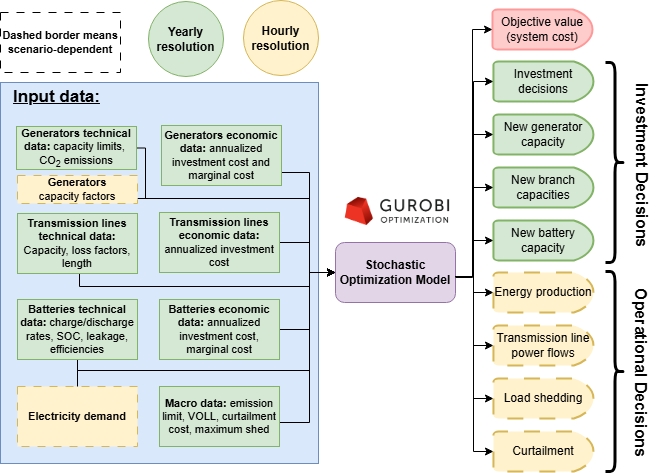

The diagram above was exported from draw.io. Its source (the exported page's mxGraphModel, read from the mxfile embedded in the PNG):
<mxGraphModel dx="1036" dy="571" grid="0" gridSize="10" guides="0" tooltips="1" connect="1" arrows="1" fold="1" page="0" pageScale="1" pageWidth="850" pageHeight="1100" math="0" shadow="0">
  <root>
    <mxCell id="0" />
    <mxCell id="1" parent="0" />
    <mxCell id="j7WFol-byvz3aAd6rmIg-10" value="" style="rounded=0;whiteSpace=wrap;html=1;fillColor=#dae8fc;strokeColor=#6c8ebf;" parent="1" vertex="1">
      <mxGeometry x="121" y="140" width="318" height="381" as="geometry" />
    </mxCell>
    <mxCell id="a5I6-kG3WHT_P0hfjT4_-22" style="edgeStyle=orthogonalEdgeStyle;rounded=0;orthogonalLoop=1;jettySize=auto;html=1;exitX=1;exitY=0.5;exitDx=0;exitDy=0;entryX=0;entryY=0.5;entryDx=0;entryDy=0;fontSize=11;" parent="1" source="a5I6-kG3WHT_P0hfjT4_-1" target="a5I6-kG3WHT_P0hfjT4_-13" edge="1">
      <mxGeometry relative="1" as="geometry">
        <Array as="points">
          <mxPoint x="198" y="474" />
          <mxPoint x="198" y="428" />
          <mxPoint x="430" y="428" />
          <mxPoint x="430" y="330" />
        </Array>
      </mxGeometry>
    </mxCell>
    <mxCell id="a5I6-kG3WHT_P0hfjT4_-1" value="&lt;b&gt;Electricity demand&lt;/b&gt;" style="rounded=0;whiteSpace=wrap;html=1;fontSize=11;fillColor=#fff2cc;strokeColor=#d6b656;dashed=1;dashPattern=8 8;" parent="1" vertex="1">
      <mxGeometry x="138" y="444" width="120" height="60" as="geometry" />
    </mxCell>
    <mxCell id="a5I6-kG3WHT_P0hfjT4_-23" style="edgeStyle=orthogonalEdgeStyle;rounded=0;orthogonalLoop=1;jettySize=auto;html=1;exitX=1;exitY=0.5;exitDx=0;exitDy=0;entryX=0;entryY=0.5;entryDx=0;entryDy=0;fontSize=11;" parent="1" source="a5I6-kG3WHT_P0hfjT4_-2" target="a5I6-kG3WHT_P0hfjT4_-13" edge="1">
      <mxGeometry relative="1" as="geometry">
        <Array as="points">
          <mxPoint x="402" y="230" />
          <mxPoint x="430" y="230" />
          <mxPoint x="430" y="330" />
        </Array>
      </mxGeometry>
    </mxCell>
    <mxCell id="a5I6-kG3WHT_P0hfjT4_-2" value="&lt;b&gt;Generators economic data: &lt;/b&gt;annualized investment cost and marginal cost" style="rounded=0;whiteSpace=wrap;html=1;fontSize=11;fillColor=#d5e8d4;strokeColor=#82b366;" parent="1" vertex="1">
      <mxGeometry x="282" y="183" width="120" height="60" as="geometry" />
    </mxCell>
    <mxCell id="a5I6-kG3WHT_P0hfjT4_-25" style="edgeStyle=orthogonalEdgeStyle;rounded=0;orthogonalLoop=1;jettySize=auto;html=1;entryX=0;entryY=0.5;entryDx=0;entryDy=0;fontSize=11;" parent="1" source="a5I6-kG3WHT_P0hfjT4_-3" target="a5I6-kG3WHT_P0hfjT4_-13" edge="1">
      <mxGeometry relative="1" as="geometry">
        <Array as="points">
          <mxPoint x="266" y="206" />
          <mxPoint x="266" y="256" />
          <mxPoint x="430" y="256" />
          <mxPoint x="430" y="330" />
        </Array>
      </mxGeometry>
    </mxCell>
    <mxCell id="a5I6-kG3WHT_P0hfjT4_-3" value="&lt;b&gt;Generators technical data:&lt;/b&gt;&amp;nbsp;capacity limits,&amp;nbsp; CO&lt;sub&gt;2&lt;/sub&gt;&amp;nbsp;emissions" style="rounded=0;whiteSpace=wrap;html=1;fontSize=11;fillColor=#d5e8d4;strokeColor=#82b366;" parent="1" vertex="1">
      <mxGeometry x="137" y="184" width="120" height="43" as="geometry" />
    </mxCell>
    <mxCell id="a5I6-kG3WHT_P0hfjT4_-26" style="edgeStyle=orthogonalEdgeStyle;rounded=0;orthogonalLoop=1;jettySize=auto;html=1;entryX=0;entryY=0.5;entryDx=0;entryDy=0;fontSize=11;" parent="1" source="a5I6-kG3WHT_P0hfjT4_-4" target="a5I6-kG3WHT_P0hfjT4_-13" edge="1">
      <mxGeometry relative="1" as="geometry">
        <Array as="points">
          <mxPoint x="200" y="344" />
          <mxPoint x="430" y="344" />
          <mxPoint x="430" y="330" />
        </Array>
      </mxGeometry>
    </mxCell>
    <mxCell id="a5I6-kG3WHT_P0hfjT4_-4" value="&lt;b&gt;Transmission lines technical data:&lt;/b&gt; Capacity, loss factors, length" style="rounded=0;whiteSpace=wrap;html=1;fontSize=11;fillColor=#d5e8d4;strokeColor=#82b366;" parent="1" vertex="1">
      <mxGeometry x="138" y="271" width="120" height="60" as="geometry" />
    </mxCell>
    <mxCell id="a5I6-kG3WHT_P0hfjT4_-30" style="edgeStyle=orthogonalEdgeStyle;rounded=0;orthogonalLoop=1;jettySize=auto;html=1;entryX=0;entryY=0.5;entryDx=0;entryDy=0;fontSize=11;" parent="1" source="a5I6-kG3WHT_P0hfjT4_-8" target="a5I6-kG3WHT_P0hfjT4_-13" edge="1">
      <mxGeometry relative="1" as="geometry">
        <Array as="points">
          <mxPoint x="430" y="480" />
          <mxPoint x="430" y="330" />
        </Array>
      </mxGeometry>
    </mxCell>
    <mxCell id="a5I6-kG3WHT_P0hfjT4_-8" value="&lt;b&gt;Macro data:&lt;/b&gt; emission limit, VOLL, curtailment cost, maximum shed" style="rounded=0;whiteSpace=wrap;html=1;fontSize=11;fillColor=#d5e8d4;strokeColor=#82b366;" parent="1" vertex="1">
      <mxGeometry x="280" y="444" width="120" height="60" as="geometry" />
    </mxCell>
    <mxCell id="a5I6-kG3WHT_P0hfjT4_-29" style="edgeStyle=orthogonalEdgeStyle;rounded=0;orthogonalLoop=1;jettySize=auto;html=1;entryX=0;entryY=0.5;entryDx=0;entryDy=0;fontSize=11;" parent="1" source="a5I6-kG3WHT_P0hfjT4_-9" target="a5I6-kG3WHT_P0hfjT4_-13" edge="1">
      <mxGeometry relative="1" as="geometry">
        <Array as="points">
          <mxPoint x="198" y="428" />
          <mxPoint x="430" y="428" />
          <mxPoint x="430" y="330" />
        </Array>
      </mxGeometry>
    </mxCell>
    <mxCell id="a5I6-kG3WHT_P0hfjT4_-9" value="&lt;b&gt;Batteries technical data:&lt;/b&gt; charge/discharge rates, SOC, leakage, efficiencies" style="rounded=0;whiteSpace=wrap;html=1;fontSize=11;fillColor=#d5e8d4;strokeColor=#82b366;" parent="1" vertex="1">
      <mxGeometry x="138" y="357" width="120" height="60" as="geometry" />
    </mxCell>
    <mxCell id="irVmm5vTjcTsgOGKH9Y8-4" style="edgeStyle=orthogonalEdgeStyle;rounded=0;orthogonalLoop=1;jettySize=auto;html=1;entryX=0;entryY=0.5;entryDx=0;entryDy=0;" parent="1" source="a5I6-kG3WHT_P0hfjT4_-10" target="a5I6-kG3WHT_P0hfjT4_-13" edge="1">
      <mxGeometry relative="1" as="geometry">
        <Array as="points">
          <mxPoint x="430" y="300" />
          <mxPoint x="430" y="330" />
        </Array>
      </mxGeometry>
    </mxCell>
    <mxCell id="a5I6-kG3WHT_P0hfjT4_-10" value="&lt;b&gt;Transmission lines economic data:&lt;/b&gt; annualized investment cost" style="rounded=0;whiteSpace=wrap;html=1;fontSize=11;fillColor=#d5e8d4;strokeColor=#82b366;" parent="1" vertex="1">
      <mxGeometry x="280" y="270" width="120" height="60" as="geometry" />
    </mxCell>
    <mxCell id="irVmm5vTjcTsgOGKH9Y8-3" style="edgeStyle=orthogonalEdgeStyle;rounded=0;orthogonalLoop=1;jettySize=auto;html=1;entryX=0;entryY=0.5;entryDx=0;entryDy=0;" parent="1" source="a5I6-kG3WHT_P0hfjT4_-11" target="a5I6-kG3WHT_P0hfjT4_-13" edge="1">
      <mxGeometry relative="1" as="geometry">
        <Array as="points">
          <mxPoint x="430" y="387" />
          <mxPoint x="430" y="330" />
        </Array>
      </mxGeometry>
    </mxCell>
    <mxCell id="a5I6-kG3WHT_P0hfjT4_-11" value="&lt;b&gt;Batteries economic data:&lt;/b&gt; annualized investment cost, marginal cost" style="rounded=0;whiteSpace=wrap;html=1;fontSize=11;fillColor=#d5e8d4;strokeColor=#82b366;" parent="1" vertex="1">
      <mxGeometry x="280" y="357" width="120" height="60" as="geometry" />
    </mxCell>
    <mxCell id="a5I6-kG3WHT_P0hfjT4_-13" value="Stochastic Optimization Model" style="rounded=1;whiteSpace=wrap;html=1;fillColor=#e1d5e7;strokeColor=#9673a6;fontSize=12;fontStyle=1" parent="1" vertex="1">
      <mxGeometry x="456" y="300" width="120" height="60" as="geometry" />
    </mxCell>
    <mxCell id="a5I6-kG3WHT_P0hfjT4_-14" value="" style="shape=image;verticalLabelPosition=bottom;labelBackgroundColor=default;verticalAlign=top;aspect=fixed;imageAspect=0;image=https://baobabsoluciones.es/wp-content/uploads/Gurobi-Logo-01-black-680x270.png;fontSize=11;" parent="1" vertex="1">
      <mxGeometry x="455" y="244" width="125.93" height="50" as="geometry" />
    </mxCell>
    <mxCell id="a5I6-kG3WHT_P0hfjT4_-37" value="New branch capacities" style="strokeWidth=2;html=1;shape=mxgraph.flowchart.delay;whiteSpace=wrap;strokeColor=#82b366;align=center;verticalAlign=middle;fontFamily=Helvetica;fontSize=12;fillColor=#d5e8d4;" parent="1" vertex="1">
      <mxGeometry x="613.96" y="225" width="100" height="40" as="geometry" />
    </mxCell>
    <mxCell id="a5I6-kG3WHT_P0hfjT4_-39" value="Curtailment" style="strokeWidth=2;html=1;shape=mxgraph.flowchart.delay;whiteSpace=wrap;strokeColor=#d6b656;align=center;verticalAlign=middle;fontFamily=Helvetica;fontSize=12;fillColor=#fff2cc;dashed=1;dashPattern=8 8;" parent="1" vertex="1">
      <mxGeometry x="613.96" y="489" width="100" height="40" as="geometry" />
    </mxCell>
    <mxCell id="a5I6-kG3WHT_P0hfjT4_-40" value="Load shedding" style="strokeWidth=2;html=1;shape=mxgraph.flowchart.delay;whiteSpace=wrap;strokeColor=#d6b656;align=center;verticalAlign=middle;fontFamily=Helvetica;fontSize=12;fillColor=#fff2cc;dashed=1;dashPattern=8 8;" parent="1" vertex="1">
      <mxGeometry x="613.96" y="436" width="100" height="40" as="geometry" />
    </mxCell>
    <mxCell id="a5I6-kG3WHT_P0hfjT4_-41" value="Energy production" style="strokeWidth=2;html=1;shape=mxgraph.flowchart.delay;whiteSpace=wrap;fillColor=#fff2cc;strokeColor=#d6b656;fontSize=12;dashed=1;dashPattern=8 8;" parent="1" vertex="1">
      <mxGeometry x="613.96" y="330" width="100" height="40" as="geometry" />
    </mxCell>
    <mxCell id="a5I6-kG3WHT_P0hfjT4_-42" value="Transmission line power flows" style="strokeWidth=2;html=1;shape=mxgraph.flowchart.delay;whiteSpace=wrap;strokeColor=#d6b656;align=center;verticalAlign=middle;fontFamily=Helvetica;fontSize=12;fillColor=#fff2cc;dashed=1;dashPattern=8 8;" parent="1" vertex="1">
      <mxGeometry x="613.96" y="383" width="100" height="40" as="geometry" />
    </mxCell>
    <mxCell id="a5I6-kG3WHT_P0hfjT4_-43" value="Investment decisions" style="strokeWidth=2;html=1;shape=mxgraph.flowchart.delay;whiteSpace=wrap;strokeColor=#82b366;align=center;verticalAlign=middle;fontFamily=Helvetica;fontSize=12;fillColor=#d5e8d4;" parent="1" vertex="1">
      <mxGeometry x="613.96" y="119" width="100" height="40" as="geometry" />
    </mxCell>
    <mxCell id="a5I6-kG3WHT_P0hfjT4_-44" style="edgeStyle=orthogonalEdgeStyle;rounded=0;orthogonalLoop=1;jettySize=auto;html=1;exitX=0.5;exitY=1;exitDx=0;exitDy=0;exitPerimeter=0;strokeColor=#d6b656;strokeWidth=2;align=center;verticalAlign=middle;fontFamily=Helvetica;fontSize=11;fontColor=default;fillColor=#fff2cc;" parent="1" source="a5I6-kG3WHT_P0hfjT4_-43" target="a5I6-kG3WHT_P0hfjT4_-43" edge="1">
      <mxGeometry relative="1" as="geometry" />
    </mxCell>
    <mxCell id="a5I6-kG3WHT_P0hfjT4_-38" value="New generator capacity" style="strokeWidth=2;html=1;shape=mxgraph.flowchart.delay;whiteSpace=wrap;strokeColor=#82b366;align=center;verticalAlign=middle;fontFamily=Helvetica;fontSize=12;fillColor=#d5e8d4;" parent="1" vertex="1">
      <mxGeometry x="613.96" y="172" width="100" height="40" as="geometry" />
    </mxCell>
    <mxCell id="a5I6-kG3WHT_P0hfjT4_-47" value="New battery capacity" style="strokeWidth=2;html=1;shape=mxgraph.flowchart.delay;whiteSpace=wrap;strokeColor=#82b366;align=center;verticalAlign=middle;fontFamily=Helvetica;fontSize=12;fillColor=#d5e8d4;" parent="1" vertex="1">
      <mxGeometry x="613.96" y="278" width="100" height="40" as="geometry" />
    </mxCell>
    <mxCell id="a5I6-kG3WHT_P0hfjT4_-50" style="edgeStyle=orthogonalEdgeStyle;rounded=0;orthogonalLoop=1;jettySize=auto;html=1;entryX=0;entryY=0.5;entryDx=0;entryDy=0;entryPerimeter=0;fontFamily=Helvetica;fontSize=11;fontColor=default;" parent="1" source="a5I6-kG3WHT_P0hfjT4_-13" target="a5I6-kG3WHT_P0hfjT4_-43" edge="1">
      <mxGeometry relative="1" as="geometry">
        <Array as="points">
          <mxPoint x="593.96" y="334" />
          <mxPoint x="593.96" y="139" />
        </Array>
      </mxGeometry>
    </mxCell>
    <mxCell id="a5I6-kG3WHT_P0hfjT4_-51" style="edgeStyle=orthogonalEdgeStyle;rounded=0;orthogonalLoop=1;jettySize=auto;html=1;entryX=0;entryY=0.5;entryDx=0;entryDy=0;entryPerimeter=0;fontFamily=Helvetica;fontSize=11;fontColor=default;" parent="1" source="a5I6-kG3WHT_P0hfjT4_-13" target="a5I6-kG3WHT_P0hfjT4_-38" edge="1">
      <mxGeometry relative="1" as="geometry">
        <Array as="points">
          <mxPoint x="593.96" y="334" />
          <mxPoint x="593.96" y="192" />
        </Array>
      </mxGeometry>
    </mxCell>
    <mxCell id="a5I6-kG3WHT_P0hfjT4_-52" style="edgeStyle=orthogonalEdgeStyle;rounded=0;orthogonalLoop=1;jettySize=auto;html=1;entryX=0;entryY=0.5;entryDx=0;entryDy=0;entryPerimeter=0;fontFamily=Helvetica;fontSize=11;fontColor=default;" parent="1" source="a5I6-kG3WHT_P0hfjT4_-13" target="a5I6-kG3WHT_P0hfjT4_-37" edge="1">
      <mxGeometry relative="1" as="geometry">
        <Array as="points">
          <mxPoint x="593.96" y="334" />
          <mxPoint x="593.96" y="245" />
        </Array>
      </mxGeometry>
    </mxCell>
    <mxCell id="a5I6-kG3WHT_P0hfjT4_-53" style="edgeStyle=orthogonalEdgeStyle;rounded=0;orthogonalLoop=1;jettySize=auto;html=1;entryX=0;entryY=0.5;entryDx=0;entryDy=0;entryPerimeter=0;fontFamily=Helvetica;fontSize=11;fontColor=default;" parent="1" source="a5I6-kG3WHT_P0hfjT4_-13" target="a5I6-kG3WHT_P0hfjT4_-47" edge="1">
      <mxGeometry relative="1" as="geometry">
        <Array as="points">
          <mxPoint x="593.96" y="334" />
          <mxPoint x="593.96" y="298" />
        </Array>
      </mxGeometry>
    </mxCell>
    <mxCell id="a5I6-kG3WHT_P0hfjT4_-54" style="edgeStyle=orthogonalEdgeStyle;rounded=0;orthogonalLoop=1;jettySize=auto;html=1;entryX=0;entryY=0.5;entryDx=0;entryDy=0;entryPerimeter=0;fontFamily=Helvetica;fontSize=11;fontColor=default;" parent="1" source="a5I6-kG3WHT_P0hfjT4_-13" target="a5I6-kG3WHT_P0hfjT4_-41" edge="1">
      <mxGeometry relative="1" as="geometry">
        <Array as="points">
          <mxPoint x="593.96" y="334" />
          <mxPoint x="593.96" y="350" />
        </Array>
      </mxGeometry>
    </mxCell>
    <mxCell id="a5I6-kG3WHT_P0hfjT4_-55" style="edgeStyle=orthogonalEdgeStyle;rounded=0;orthogonalLoop=1;jettySize=auto;html=1;entryX=0;entryY=0.5;entryDx=0;entryDy=0;entryPerimeter=0;fontFamily=Helvetica;fontSize=11;fontColor=default;" parent="1" source="a5I6-kG3WHT_P0hfjT4_-13" target="a5I6-kG3WHT_P0hfjT4_-42" edge="1">
      <mxGeometry relative="1" as="geometry">
        <Array as="points">
          <mxPoint x="593.96" y="334" />
          <mxPoint x="593.96" y="403" />
        </Array>
      </mxGeometry>
    </mxCell>
    <mxCell id="a5I6-kG3WHT_P0hfjT4_-56" style="edgeStyle=orthogonalEdgeStyle;rounded=0;orthogonalLoop=1;jettySize=auto;html=1;entryX=0;entryY=0.5;entryDx=0;entryDy=0;entryPerimeter=0;fontFamily=Helvetica;fontSize=11;fontColor=default;" parent="1" source="a5I6-kG3WHT_P0hfjT4_-13" target="a5I6-kG3WHT_P0hfjT4_-40" edge="1">
      <mxGeometry relative="1" as="geometry">
        <Array as="points">
          <mxPoint x="593.96" y="334" />
          <mxPoint x="593.96" y="456" />
        </Array>
      </mxGeometry>
    </mxCell>
    <mxCell id="a5I6-kG3WHT_P0hfjT4_-57" style="edgeStyle=orthogonalEdgeStyle;rounded=0;orthogonalLoop=1;jettySize=auto;html=1;entryX=0;entryY=0.5;entryDx=0;entryDy=0;entryPerimeter=0;fontFamily=Helvetica;fontSize=11;fontColor=default;" parent="1" source="a5I6-kG3WHT_P0hfjT4_-13" target="a5I6-kG3WHT_P0hfjT4_-39" edge="1">
      <mxGeometry relative="1" as="geometry">
        <Array as="points">
          <mxPoint x="593.96" y="334" />
          <mxPoint x="593.96" y="509" />
        </Array>
      </mxGeometry>
    </mxCell>
    <mxCell id="j7WFol-byvz3aAd6rmIg-9" value="&lt;span&gt;Dashed border means scenario-dependent&lt;/span&gt;" style="rounded=0;whiteSpace=wrap;html=1;fontSize=11;dashed=1;dashPattern=8 8;fontStyle=1" parent="1" vertex="1">
      <mxGeometry x="121" y="70" width="120" height="60" as="geometry" />
    </mxCell>
    <mxCell id="j7WFol-byvz3aAd6rmIg-13" value="&lt;b&gt;&lt;font style=&quot;font-size: 17px;&quot;&gt;&lt;u&gt;Input data:&lt;/u&gt;&lt;/font&gt;&lt;/b&gt;" style="text;html=1;align=center;verticalAlign=middle;whiteSpace=wrap;rounded=0;" parent="1" vertex="1">
      <mxGeometry x="130" y="131" width="95" height="48" as="geometry" />
    </mxCell>
    <mxCell id="irVmm5vTjcTsgOGKH9Y8-5" value="Yearly resolution" style="ellipse;whiteSpace=wrap;html=1;aspect=fixed;fillColor=#d5e8d4;strokeColor=#82b366;fontStyle=1" parent="1" vertex="1">
      <mxGeometry x="269" y="59" width="75" height="75" as="geometry" />
    </mxCell>
    <mxCell id="irVmm5vTjcTsgOGKH9Y8-6" value="Hourly resolution" style="ellipse;whiteSpace=wrap;html=1;aspect=fixed;fillColor=#fff2cc;strokeColor=#d6b656;fontStyle=1" parent="1" vertex="1">
      <mxGeometry x="364" y="58" width="75" height="75" as="geometry" />
    </mxCell>
    <mxCell id="pu8MflwzoA9FKzKVOpNb-2" style="edgeStyle=orthogonalEdgeStyle;rounded=0;orthogonalLoop=1;jettySize=auto;html=1;entryX=0;entryY=0.5;entryDx=0;entryDy=0;" parent="1" source="pu8MflwzoA9FKzKVOpNb-1" target="a5I6-kG3WHT_P0hfjT4_-13" edge="1">
      <mxGeometry relative="1" as="geometry">
        <Array as="points">
          <mxPoint x="430" y="256" />
          <mxPoint x="430" y="330" />
        </Array>
      </mxGeometry>
    </mxCell>
    <mxCell id="pu8MflwzoA9FKzKVOpNb-1" value="&lt;b&gt;Generators&lt;/b&gt;&lt;div&gt;capacity factors&lt;/div&gt;" style="rounded=0;whiteSpace=wrap;html=1;fontSize=11;fillColor=#fff2cc;strokeColor=#d6b656;dashed=1;dashPattern=8 8;" parent="1" vertex="1">
      <mxGeometry x="138" y="233" width="120" height="28" as="geometry" />
    </mxCell>
    <mxCell id="bgWmHUJdT-jEd3lOWWrq-1" value="Objective value (system cost)" style="strokeWidth=2;html=1;shape=mxgraph.flowchart.delay;whiteSpace=wrap;align=center;verticalAlign=middle;fontFamily=Helvetica;fontSize=12;fillColor=#FFCCCC;strokeColor=light-dark(#FF9999,#000000);gradientColor=none;" vertex="1" parent="1">
      <mxGeometry x="613" y="67" width="100" height="40" as="geometry" />
    </mxCell>
    <mxCell id="bgWmHUJdT-jEd3lOWWrq-2" style="edgeStyle=orthogonalEdgeStyle;rounded=0;orthogonalLoop=1;jettySize=auto;html=1;entryX=0;entryY=0.5;entryDx=0;entryDy=0;entryPerimeter=0;" edge="1" parent="1" target="bgWmHUJdT-jEd3lOWWrq-1">
      <mxGeometry relative="1" as="geometry">
        <mxPoint x="576" y="335" as="sourcePoint" />
        <Array as="points">
          <mxPoint x="593" y="335" />
          <mxPoint x="593" y="87" />
        </Array>
      </mxGeometry>
    </mxCell>
    <mxCell id="bgWmHUJdT-jEd3lOWWrq-3" value="" style="shape=curlyBracket;whiteSpace=wrap;html=1;rounded=1;flipH=1;labelPosition=right;verticalLabelPosition=middle;align=left;verticalAlign=middle;strokeWidth=3;" vertex="1" parent="1">
      <mxGeometry x="726" y="120" width="19" height="200" as="geometry" />
    </mxCell>
    <mxCell id="bgWmHUJdT-jEd3lOWWrq-4" value="" style="shape=curlyBracket;whiteSpace=wrap;html=1;rounded=1;flipH=1;labelPosition=right;verticalLabelPosition=middle;align=left;verticalAlign=middle;strokeWidth=3;" vertex="1" parent="1">
      <mxGeometry x="726" y="329" width="19" height="200" as="geometry" />
    </mxCell>
    <mxCell id="bgWmHUJdT-jEd3lOWWrq-5" value="Investment Decisions" style="text;html=1;align=center;verticalAlign=middle;resizable=0;points=[];autosize=1;strokeColor=none;fillColor=none;rotation=90;fontStyle=1;fontSize=16;" vertex="1" parent="1">
      <mxGeometry x="678" y="207" width="170" height="31" as="geometry" />
    </mxCell>
    <mxCell id="bgWmHUJdT-jEd3lOWWrq-6" value="Operational Decisions" style="text;html=1;align=center;verticalAlign=middle;resizable=0;points=[];autosize=1;strokeColor=none;fillColor=none;rotation=90;fontStyle=1;fontSize=16;" vertex="1" parent="1">
      <mxGeometry x="675" y="414" width="175" height="31" as="geometry" />
    </mxCell>
  </root>
</mxGraphModel>